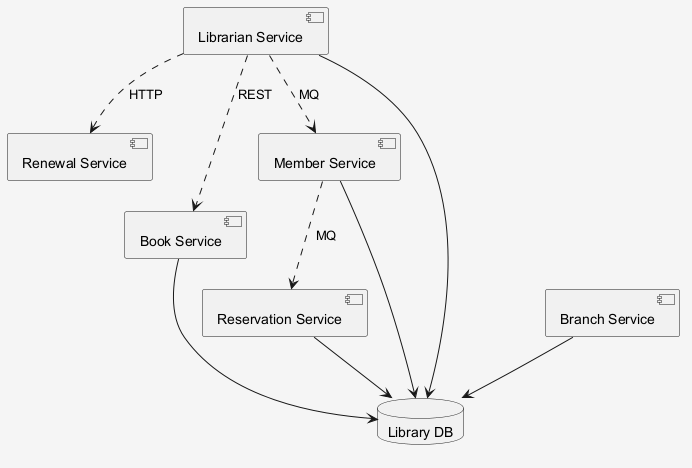

The diagram above was rendered by PlantUML. Its source (embedded in the PNG):
@startuml
skinparam shadowing false
skinparam backgroundColor #F5F5F5
component "Renewal Service" as C_RenewalService
component "Book Service" as C_BookService
component "Member Service" as C_MemberService
component "Librarian Service" as C_LibrarianService
component "Reservation Service" as C_ReservationService
component "Branch Service" as C_BranchService
database "Library DB" as DB_library
C_BookService --> DB_library
C_MemberService --> DB_library
C_LibrarianService --> DB_library
C_ReservationService --> DB_library
C_BranchService --> DB_library
C_LibrarianService ..> C_RenewalService : HTTP
C_LibrarianService ..> C_MemberService : MQ
C_LibrarianService ..> C_BookService : REST
C_MemberService ..> C_ReservationService : MQ
@enduml